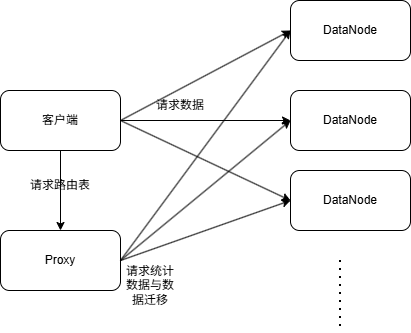

The diagram above was exported from draw.io. Its source (the exported page's mxGraphModel, read from the mxfile embedded in the PNG):
<mxGraphModel dx="1022" dy="564" grid="1" gridSize="10" guides="1" tooltips="1" connect="1" arrows="1" fold="1" page="1" pageScale="1" pageWidth="827" pageHeight="1169" background="#FFFFFF" math="0" shadow="0">
  <root>
    <mxCell id="0" />
    <mxCell id="1" parent="0" />
    <mxCell id="BcBnJMc1i5IKM_89wi3e-3" edge="1" parent="1" source="BcBnJMc1i5IKM_89wi3e-1" style="edgeStyle=orthogonalEdgeStyle;rounded=0;orthogonalLoop=1;jettySize=auto;html=1;" target="BcBnJMc1i5IKM_89wi3e-2" value="">
      <mxGeometry relative="1" as="geometry" />
    </mxCell>
    <mxCell id="BcBnJMc1i5IKM_89wi3e-1" parent="1" style="rounded=1;whiteSpace=wrap;html=1;" value="客户端" vertex="1">
      <mxGeometry height="60" width="120" x="110" y="120" as="geometry" />
    </mxCell>
    <mxCell id="BcBnJMc1i5IKM_89wi3e-2" parent="1" style="rounded=1;whiteSpace=wrap;html=1;" value="Proxy" vertex="1">
      <mxGeometry height="60" width="120" x="110" y="260" as="geometry" />
    </mxCell>
    <mxCell id="BcBnJMc1i5IKM_89wi3e-4" parent="1" style="text;html=1;whiteSpace=wrap;strokeColor=none;fillColor=none;align=center;verticalAlign=middle;rounded=0;" value="请求路由表" vertex="1">
      <mxGeometry height="30" width="70" x="135" y="200" as="geometry" />
    </mxCell>
    <mxCell id="BcBnJMc1i5IKM_89wi3e-5" parent="1" style="rounded=1;whiteSpace=wrap;html=1;" value="DataNode" vertex="1">
      <mxGeometry height="60" width="120" x="400" y="30" as="geometry" />
    </mxCell>
    <mxCell id="BcBnJMc1i5IKM_89wi3e-6" parent="1" style="rounded=1;whiteSpace=wrap;html=1;" value="DataNode" vertex="1">
      <mxGeometry height="60" width="120" x="400" y="120" as="geometry" />
    </mxCell>
    <mxCell id="BcBnJMc1i5IKM_89wi3e-7" parent="1" style="rounded=1;whiteSpace=wrap;html=1;" value="DataNode" vertex="1">
      <mxGeometry height="60" width="120" x="400" y="200" as="geometry" />
    </mxCell>
    <mxCell id="BcBnJMc1i5IKM_89wi3e-9" edge="1" parent="1" style="endArrow=none;dashed=1;html=1;dashPattern=1 3;strokeWidth=2;rounded=0;" value="">
      <mxGeometry height="50" relative="1" width="50" as="geometry">
        <mxPoint x="450" y="290" as="sourcePoint" />
        <mxPoint x="450" y="360" as="targetPoint" />
      </mxGeometry>
    </mxCell>
    <mxCell id="BcBnJMc1i5IKM_89wi3e-12" edge="1" parent="1" source="BcBnJMc1i5IKM_89wi3e-1" style="endArrow=classic;html=1;rounded=0;exitX=1;exitY=0.5;exitDx=0;exitDy=0;entryX=0;entryY=0.5;entryDx=0;entryDy=0;" target="BcBnJMc1i5IKM_89wi3e-5" value="">
      <mxGeometry height="50" relative="1" width="50" as="geometry">
        <mxPoint x="240" y="170" as="sourcePoint" />
        <mxPoint x="440" y="270" as="targetPoint" />
      </mxGeometry>
    </mxCell>
    <mxCell id="BcBnJMc1i5IKM_89wi3e-13" edge="1" parent="1" source="BcBnJMc1i5IKM_89wi3e-1" style="endArrow=classic;html=1;rounded=0;exitX=1;exitY=0.5;exitDx=0;exitDy=0;entryX=0;entryY=0.5;entryDx=0;entryDy=0;" target="BcBnJMc1i5IKM_89wi3e-6" value="">
      <mxGeometry height="50" relative="1" width="50" as="geometry">
        <mxPoint x="390" y="320" as="sourcePoint" />
        <mxPoint x="440" y="270" as="targetPoint" />
      </mxGeometry>
    </mxCell>
    <mxCell id="BcBnJMc1i5IKM_89wi3e-16" edge="1" parent="1" source="BcBnJMc1i5IKM_89wi3e-1" style="endArrow=classic;html=1;rounded=0;exitX=1;exitY=0.5;exitDx=0;exitDy=0;entryX=0;entryY=0.5;entryDx=0;entryDy=0;" target="BcBnJMc1i5IKM_89wi3e-7" value="">
      <mxGeometry height="50" relative="1" width="50" as="geometry">
        <mxPoint x="390" y="320" as="sourcePoint" />
        <mxPoint x="440" y="270" as="targetPoint" />
      </mxGeometry>
    </mxCell>
    <mxCell id="BcBnJMc1i5IKM_89wi3e-17" parent="1" style="text;html=1;whiteSpace=wrap;strokeColor=none;fillColor=none;align=center;verticalAlign=middle;rounded=0;" value="请求数据" vertex="1">
      <mxGeometry height="30" width="60" x="260" y="120" as="geometry" />
    </mxCell>
    <mxCell id="BcBnJMc1i5IKM_89wi3e-18" edge="1" parent="1" source="BcBnJMc1i5IKM_89wi3e-2" style="endArrow=classic;html=1;rounded=0;exitX=1;exitY=0.5;exitDx=0;exitDy=0;entryX=0;entryY=0.5;entryDx=0;entryDy=0;" target="BcBnJMc1i5IKM_89wi3e-5" value="">
      <mxGeometry height="50" relative="1" width="50" as="geometry">
        <mxPoint x="390" y="320" as="sourcePoint" />
        <mxPoint x="440" y="270" as="targetPoint" />
      </mxGeometry>
    </mxCell>
    <mxCell id="BcBnJMc1i5IKM_89wi3e-19" edge="1" parent="1" source="BcBnJMc1i5IKM_89wi3e-2" style="endArrow=classic;html=1;rounded=0;exitX=1;exitY=0.5;exitDx=0;exitDy=0;entryX=0;entryY=0.5;entryDx=0;entryDy=0;" target="BcBnJMc1i5IKM_89wi3e-6" value="">
      <mxGeometry height="50" relative="1" width="50" as="geometry">
        <mxPoint x="390" y="320" as="sourcePoint" />
        <mxPoint x="370" y="150" as="targetPoint" />
      </mxGeometry>
    </mxCell>
    <mxCell id="BcBnJMc1i5IKM_89wi3e-20" edge="1" parent="1" source="BcBnJMc1i5IKM_89wi3e-2" style="endArrow=classic;html=1;rounded=0;exitX=1;exitY=0.5;exitDx=0;exitDy=0;entryX=0;entryY=0.5;entryDx=0;entryDy=0;" target="BcBnJMc1i5IKM_89wi3e-7" value="">
      <mxGeometry height="50" relative="1" width="50" as="geometry">
        <mxPoint x="390" y="320" as="sourcePoint" />
        <mxPoint x="370" y="250" as="targetPoint" />
      </mxGeometry>
    </mxCell>
    <mxCell id="BcBnJMc1i5IKM_89wi3e-21" parent="1" style="text;html=1;whiteSpace=wrap;strokeColor=none;fillColor=none;align=center;verticalAlign=middle;rounded=0;" value="请求统计数据与数据迁移" vertex="1">
      <mxGeometry height="30" width="60" x="230" y="300" as="geometry" />
    </mxCell>
  </root>
</mxGraphModel>